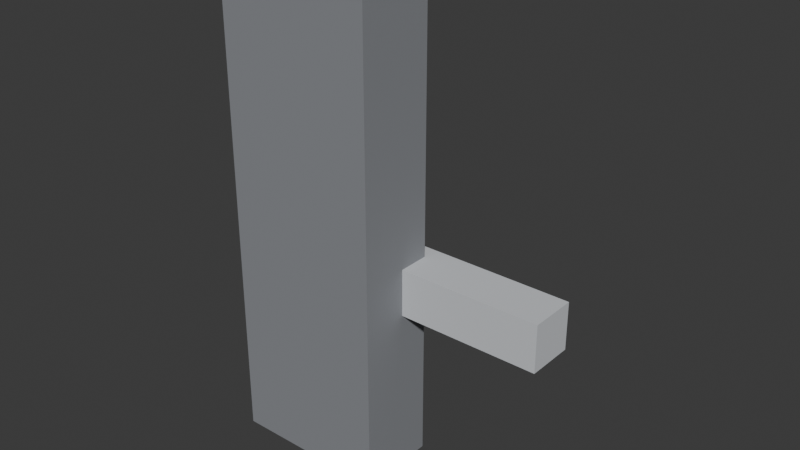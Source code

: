 # Source: ELD_FECHADURA_v01.blend  (saved by Blender 4.2.66; exported with 4.5.12 LTS)
import bpy
from mathutils import Matrix  # noqa: F401  (used for matrix-valued properties, if any)

bpy.ops.wm.read_factory_settings(use_empty=True)
scene = bpy.context.scene
scene.name = 'Scene'

# ---- collections
col_collection = bpy.data.collections.new('Collection'); scene.collection.children.link(col_collection)

# ---- materials (node trees are filled in below, after node groups)
mat_polyroom_pbr = bpy.data.materials.new('Polyroom_PBR')

# ---- material node trees
mat_polyroom_pbr.use_nodes = True; mat_polyroom_pbr.node_tree.nodes.clear()
_N = mat_polyroom_pbr.node_tree.nodes; _L = mat_polyroom_pbr.node_tree.links
n0 = _N.new('ShaderNodeOutputMaterial'); n0.name = 'Material Output'; n0.location = (300, 0)
n1 = _N.new('ShaderNodeBsdfPrincipled'); n1.name = 'Principled BSDF'; n1.location = (0, 0)
n1.inputs[2].default_value = 0.8
n2 = _N.new('ShaderNodeVertexColor'); n2.name = 'Color Attribute'; n2.location = (-300, 0)
n2.layer_name = 'Color'
_L.new(n2.outputs[0], n1.inputs[0])
_L.new(n1.outputs[0], n0.inputs[0])
n0.is_active_output = True

# ---- world
world_world = bpy.data.worlds.new('World'); scene.world = world_world
world_world.use_nodes = True; world_world.node_tree.nodes.clear()
_N = world_world.node_tree.nodes; _L = world_world.node_tree.links
n0 = _N.new('ShaderNodeOutputWorld'); n0.name = 'World Output'; n0.location = (300, 300)
n1 = _N.new('ShaderNodeBackground'); n1.name = 'Background'; n1.location = (10, 300)
n1.inputs[0].default_value = (0.05088, 0.05088, 0.05088, 1.0)
_L.new(n1.outputs[0], n0.inputs[0])
n0.is_active_output = True
world_world.color = (0.05088, 0.05088, 0.05088)
world_world.sun_shadow_jitter_overblur = 0.0

# ---- meshes
me_eld_fechadura_v01 = bpy.data.meshes.new('ELD_FECHADURA_v01')
me_eld_fechadura_v01.from_pydata([(-0.095, -0.034, 0.0), (-0.095, -0.034, 0.32), (-0.095, 0.016, 0.0), (-0.095, 0.016, 0.32), (0.005, -0.034, 0.0), (0.005, -0.034, 0.32), (0.005, 0.016, 0.0), (0.005, 0.016, 0.32), (-0.08, 0.013, 0.16), (-0.08, 0.013, 0.28), (-0.08, 0.025, 0.16), (-0.08, 0.025, 0.28), (-0.01, 0.013, 0.16), (-0.01, 0.013, 0.28), (-0.01, 0.025, 0.16), (-0.01, 0.025, 0.28), (-0.07, 0.012, 0.18), (-0.07, 0.012, 0.26), (-0.07, 0.026, 0.18), (-0.07, 0.026, 0.26), (-0.02, 0.012, 0.18), (-0.02, 0.012, 0.26), (-0.02, 0.026, 0.18), (-0.02, 0.026, 0.26), (-0.005, -0.004, 0.105), (-0.005, -0.004, 0.135), (-0.005, 0.026, 0.105), (-0.005, 0.026, 0.135), (0.095, -0.004, 0.105), (0.095, -0.004, 0.135), (0.095, 0.026, 0.105), (0.095, 0.026, 0.135), (-0.075, 0.034, 0.1), (-0.075, 0.004, 0.1), (-0.06324, 0.034, 0.09618), (-0.06324, 0.004, 0.09618), (-0.05598, 0.034, 0.08618), (-0.05598, 0.004, 0.08618), (-0.05598, 0.034, 0.07382), (-0.05598, 0.004, 0.07382), (-0.06324, 0.034, 0.06382), (-0.06324, 0.004, 0.06382), (-0.075, 0.034, 0.06), (-0.075, 0.004, 0.06), (-0.08676, 0.034, 0.06382), (-0.08676, 0.004, 0.06382), (-0.09402, 0.034, 0.07382), (-0.09402, 0.004, 0.07382), (-0.09402, 0.034, 0.08618), (-0.09402, 0.004, 0.08618), (-0.08676, 0.034, 0.09618), (-0.08676, 0.004, 0.09618), (-0.065, 0.013, 0.045), (-0.065, 0.013, 0.075), (-0.065, 0.025, 0.045), (-0.065, 0.025, 0.075), (-0.025, 0.013, 0.045), (-0.025, 0.013, 0.075), (-0.025, 0.025, 0.045), (-0.025, 0.025, 0.075)], [], [(0, 1, 3, 2), (2, 3, 7, 6), (6, 7, 5, 4), (4, 5, 1, 0), (2, 6, 4, 0), (7, 3, 1, 5), (8, 9, 11, 10), (10, 11, 15, 14), (14, 15, 13, 12), (12, 13, 9, 8), (10, 14, 12, 8), (15, 11, 9, 13), (16, 17, 19, 18), (18, 19, 23, 22), (22, 23, 21, 20), (20, 21, 17, 16), (18, 22, 20, 16), (23, 19, 17, 21), (24, 25, 27, 26), (26, 27, 31, 30), (30, 31, 29, 28), (28, 29, 25, 24), (26, 30, 28, 24), (31, 27, 25, 29), (32, 33, 35, 34), (34, 35, 37, 36), (36, 37, 39, 38), (38, 39, 41, 40), (40, 41, 43, 42), (42, 43, 45, 44), (44, 45, 47, 46), (46, 47, 49, 48), (35, 33, 51, 49, 47, 45, 43, 41, 39, 37), (48, 49, 51, 50), (50, 51, 33, 32), (32, 34, 36, 38, 40, 42, 44, 46, 48, 50), (52, 53, 55, 54), (54, 55, 59, 58), (58, 59, 57, 56), (56, 57, 53, 52), (54, 58, 56, 52), (59, 55, 53, 57)])
_uv = me_eld_fechadura_v01.uv_layers.new(name='UVMap')
_uv.uv.foreach_set('vector', [0.4687, 0.692, 0.4687, 0.008286, 0.5756, 0.008286, 0.5756, 0.692, 0.008286, 0.692, 0.008286, 0.008286, 0.2219, 0.008286, 0.2219, 0.692, 0.5921, 0.692, 0.5921, 0.008286, 0.699, 0.008286, 0.699, 0.692, 0.2385, 0.692, 0.2385, 0.008286, 0.4522, 0.008286, 0.4522, 0.692, 0.8224, 0.5542, 0.8224, 0.7678, 0.7155, 0.7678, 0.7155, 0.5542, 0.1151, 0.7085, 0.1151, 0.9222, 0.008286, 0.9222, 0.008286, 0.7085, 0.8817, 0.2647, 0.8817, 0.008286, 0.9073, 0.008286, 0.9073, 0.2647, 0.7155, 0.2647, 0.7155, 0.008286, 0.8651, 0.008286, 0.8651, 0.2647, 0.8817, 0.5376, 0.8817, 0.2812, 0.9073, 0.2812, 0.9073, 0.5376, 0.7155, 0.5376, 0.7155, 0.2812, 0.8651, 0.2812, 0.8651, 0.5376, 0.9369, 0.7844, 0.9369, 0.934, 0.9112, 0.934, 0.9112, 0.7844, 0.9495, 0.008286, 0.9495, 0.1578, 0.9239, 0.1578, 0.9239, 0.008286, 0.6466, 0.8795, 0.6466, 0.7085, 0.6766, 0.7085, 0.6766, 0.8795, 0.2385, 0.8795, 0.2385, 0.7085, 0.3453, 0.7085, 0.3453, 0.8795, 0.9196, 0.7251, 0.9196, 0.5542, 0.9495, 0.5542, 0.9495, 0.7251, 0.3619, 0.8795, 0.3619, 0.7085, 0.4687, 0.7085, 0.4687, 0.8795, 0.9538, 0.3357, 0.9538, 0.4426, 0.9239, 0.4426, 0.9239, 0.3357, 0.9833, 0.7844, 0.9833, 0.8912, 0.9534, 0.8912, 0.9534, 0.7844, 0.9239, 0.2385, 0.9239, 0.1744, 0.988, 0.1744, 0.988, 0.2385, 0.1958, 0.9222, 0.1317, 0.9222, 0.1317, 0.7085, 0.1958, 0.7085, 0.9239, 0.3192, 0.9239, 0.2551, 0.988, 0.2551, 0.988, 0.3192, 0.903, 0.7678, 0.8389, 0.7678, 0.8389, 0.5542, 0.903, 0.5542, 0.6301, 0.7085, 0.6301, 0.9222, 0.566, 0.9222, 0.566, 0.7085, 0.5494, 0.7085, 0.5494, 0.9222, 0.4853, 0.9222, 0.4853, 0.7085, 0.2395, 0.9601, 0.2395, 0.896, 0.2647, 0.896, 0.2647, 0.9601, 0.3619, 0.896, 0.426, 0.896, 0.426, 0.9174, 0.3619, 0.9174, 0.3619, 0.9174, 0.426, 0.9174, 0.426, 0.9438, 0.3619, 0.9438, 0.3619, 0.9438, 0.426, 0.9438, 0.426, 0.9652, 0.3619, 0.9652, 0.6466, 0.9601, 0.6466, 0.896, 0.6718, 0.896, 0.6718, 0.9601, 0.6718, 0.9601, 0.6718, 0.896, 0.6969, 0.896, 0.6969, 0.9601, 0.3453, 0.9652, 0.2812, 0.9652, 0.2812, 0.9438, 0.3453, 0.9438, 0.3453, 0.9438, 0.2812, 0.9438, 0.2812, 0.9174, 0.3453, 0.9174, 0.8134, 0.8139, 0.8289, 0.7926, 0.854, 0.7844, 0.8791, 0.7926, 0.8947, 0.8139, 0.8947, 0.8403, 0.8791, 0.8617, 0.854, 0.8699, 0.8289, 0.8617, 0.8134, 0.8403, 0.3453, 0.9174, 0.2812, 0.9174, 0.2812, 0.896, 0.3453, 0.896, 0.2144, 0.9601, 0.2144, 0.896, 0.2395, 0.896, 0.2395, 0.9601, 0.7562, 0.7844, 0.7813, 0.7926, 0.7968, 0.8139, 0.7968, 0.8403, 0.7813, 0.8617, 0.7562, 0.8699, 0.731, 0.8617, 0.7155, 0.8403, 0.7155, 0.8139, 0.731, 0.7926, 0.9239, 0.5232, 0.9239, 0.4591, 0.9495, 0.4591, 0.9495, 0.5232, 0.7796, 0.9719, 0.7155, 0.9719, 0.7155, 0.8864, 0.7796, 0.8864, 0.9534, 0.9719, 0.9534, 0.9078, 0.9791, 0.9078, 0.9791, 0.9719, 0.8603, 0.9719, 0.7962, 0.9719, 0.7962, 0.8864, 0.8603, 0.8864, 0.4687, 0.896, 0.4687, 0.9815, 0.4431, 0.9815, 0.4431, 0.896, 0.9917, 0.008286, 0.9917, 0.09375, 0.9661, 0.09375, 0.9661, 0.008286])
_ca = me_eld_fechadura_v01.color_attributes.new('Color', 'FLOAT_COLOR', 'POINT')
_ca.data.foreach_set('color', [0.25, 0.26, 0.28, 1.0, 0.25, 0.26, 0.28, 1.0, 0.25, 0.26, 0.28, 1.0, 0.25, 0.26, 0.28, 1.0, 0.25, 0.26, 0.28, 1.0, 0.25, 0.26, 0.28, 1.0, 0.25, 0.26, 0.28, 1.0, 0.25, 0.26, 0.28, 1.0, 0.07, 0.07, 0.08, 1.0, 0.07, 0.07, 0.08, 1.0, 0.07, 0.07, 0.08, 1.0, 0.07, 0.07, 0.08, 1.0, 0.07, 0.07, 0.08, 1.0, 0.07, 0.07, 0.08, 1.0, 0.07, 0.07, 0.08, 1.0, 0.07, 0.07, 0.08, 1.0, 0.15, 0.4, 0.85, 1.0, 0.15, 0.4, 0.85, 1.0, 0.15, 0.4, 0.85, 1.0, 0.15, 0.4, 0.85, 1.0, 0.15, 0.4, 0.85, 1.0, 0.15, 0.4, 0.85, 1.0, 0.15, 0.4, 0.85, 1.0, 0.15, 0.4, 0.85, 1.0, 0.62, 0.64, 0.67, 1.0, 0.62, 0.64, 0.67, 1.0, 0.62, 0.64, 0.67, 1.0, 0.62, 0.64, 0.67, 1.0, 0.62, 0.64, 0.67, 1.0, 0.62, 0.64, 0.67, 1.0, 0.62, 0.64, 0.67, 1.0, 0.62, 0.64, 0.67, 1.0, 0.62, 0.64, 0.67, 1.0, 0.62, 0.64, 0.67, 1.0, 0.62, 0.64, 0.67, 1.0, 0.62, 0.64, 0.67, 1.0, 0.62, 0.64, 0.67, 1.0, 0.62, 0.64, 0.67, 1.0, 0.62, 0.64, 0.67, 1.0, 0.62, 0.64, 0.67, 1.0, 0.62, 0.64, 0.67, 1.0, 0.62, 0.64, 0.67, 1.0, 0.62, 0.64, 0.67, 1.0, 0.62, 0.64, 0.67, 1.0, 0.62, 0.64, 0.67, 1.0, 0.62, 0.64, 0.67, 1.0, 0.62, 0.64, 0.67, 1.0, 0.62, 0.64, 0.67, 1.0, 0.62, 0.64, 0.67, 1.0, 0.62, 0.64, 0.67, 1.0, 0.62, 0.64, 0.67, 1.0, 0.62, 0.64, 0.67, 1.0, 0.92, 0.92, 0.93, 1.0, 0.92, 0.92, 0.93, 1.0, 0.92, 0.92, 0.93, 1.0, 0.92, 0.92, 0.93, 1.0, 0.92, 0.92, 0.93, 1.0, 0.92, 0.92, 0.93, 1.0, 0.92, 0.92, 0.93, 1.0, 0.92, 0.92, 0.93, 1.0])
me_eld_fechadura_v01.materials.append(mat_polyroom_pbr)
me_eld_fechadura_v01.update()

# ---- objects
ob_eld_fechadura_v01 = bpy.data.objects.new('ELD_FECHADURA_v01', me_eld_fechadura_v01)

# ---- transforms, parenting, visibility, modifiers, constraints
ob_eld_fechadura_v01.location = (0.0, 0.0, 0.0)

# ---- collection membership
col_collection.objects.link(ob_eld_fechadura_v01)

# ---- scene / render settings (as saved in the file)
scene.frame_start = 1; scene.frame_end = 250; scene.frame_set(1)
scene.render.engine = 'BLENDER_EEVEE_NEXT'
bpy.context.view_layer.update()

# ---- added for rendering (the .blend has no active camera and no usable light): camera, sun
cam_auto = bpy.data.cameras.new('AutoCamera')
cam_auto.lens = 50.0
cam_auto.sensor_width = 36.0
cam_auto.clip_end = 1000.0
ob_auto_camera = bpy.data.objects.new('AutoCamera', cam_auto)
scene.collection.objects.link(ob_auto_camera)
ob_auto_camera.location = (0.350028, -0.420034, 0.440023)
ob_auto_camera.rotation_euler = (1.09748, -7.21219e-08, 0.694738)
scene.camera = ob_auto_camera
light_auto_sun = bpy.data.lights.new('AutoSun', 'SUN')
light_auto_sun.energy = 3.0
light_auto_sun.angle = 0.0523599
ob_auto_sun = bpy.data.objects.new('AutoSun', light_auto_sun)
scene.collection.objects.link(ob_auto_sun)
ob_auto_sun.rotation_euler = (0.872665, 0.174533, 0.523599)
bpy.context.view_layer.update()
